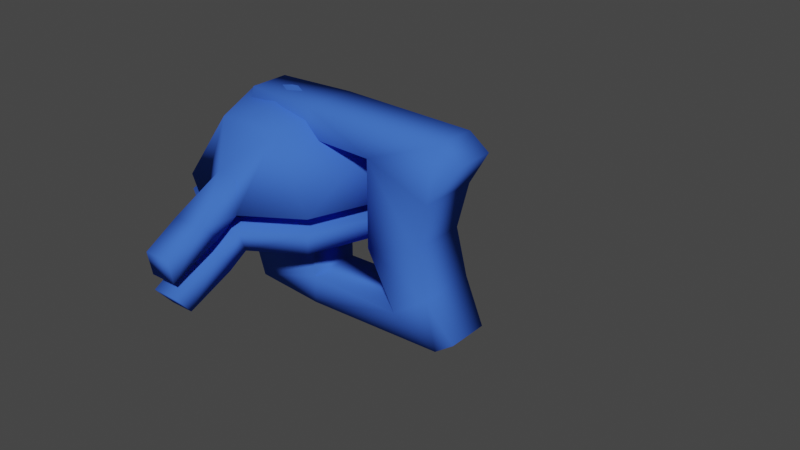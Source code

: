 # Source: c_microwave_gun.blend  (saved by Blender 3.3.6; exported with 4.5.12 LTS)
import bpy
from mathutils import Matrix  # noqa: F401  (used for matrix-valued properties, if any)

bpy.ops.wm.read_factory_settings(use_empty=True)
scene = bpy.context.scene
scene.name = 'Scene'

# ---- collections
col_collection = bpy.data.collections.new('Collection'); scene.collection.children.link(col_collection)

# ---- materials (node trees are filled in below, after node groups)
mat_none = bpy.data.materials.new('<none>')
mat_none.use_transparent_shadow = False
mat_none.diffuse_color = (0.04983, 0.1456, 0.6906, 1.0)

# ---- material node trees

# ---- world
world_world = bpy.data.worlds.new('World'); scene.world = world_world
world_world.use_nodes = True; world_world.node_tree.nodes.clear()
_N = world_world.node_tree.nodes; _L = world_world.node_tree.links
n0 = _N.new('ShaderNodeOutputWorld'); n0.name = 'World Output'; n0.location = (300, 300)
n1 = _N.new('ShaderNodeBackground'); n1.name = 'Background'; n1.location = (10, 300)
n1.inputs[0].default_value = (0.05088, 0.05088, 0.05088, 1.0)
_L.new(n1.outputs[0], n0.inputs[0])
n0.is_active_output = True
world_world.color = (0.05088, 0.05088, 0.05088)
world_world.use_sun_shadow = False
world_world.sun_shadow_jitter_overblur = 0.0

# ---- meshes
me_gun__superhigh_001 = bpy.data.meshes.new('gun  superhigh.001')
me_gun__superhigh_001.from_pydata([(-0.9112, -0.6028, -3.021), (-0.9112, 0.6028, -3.021), (1.375, 0.8018, -3.021), (1.375, -0.8018, -3.021), (-0.9112, -0.6028, 2.931), (1.375, -0.8018, 2.931), (1.375, 0.8018, 2.931), (-0.9112, 0.6028, 2.931), (1.375, -0.8018, -2.171), (-1.858, -0.6028, -0.000575), (1.375, -0.8018, 2.081), (5.593, -0.6414, -3.021), (5.593, 0.6414, -3.021), (6.19, 0.6414, -2.582), (6.19, -0.6414, -2.582), (1.375, 0.8018, -2.171), (1.375, 0.8018, 2.081), (6.19, -0.6414, 2.49), (6.19, 0.6414, 2.49), (5.593, 0.6414, 2.931), (5.593, -0.6414, 2.931), (-1.858, 0.6028, -0.000575), (4.368, -0.8909, -2.171), (3.483, -0.8909, 2.081), (4.368, 0.8909, -2.171), (3.483, 0.8909, 2.081), (5.438, 0.8909, -1.416), (5.438, -0.8909, -1.416), (5.438, 0.8909, 1.347), (5.438, -0.8909, 1.347), (3.483, 0.8909, -0.5092), (3.483, -0.8909, -0.5092), (5.081, 0.8909, -0.0458), (5.081, -0.8909, -0.0458)], [], [(0, 1, 2), (2, 3, 0), (4, 5, 6), (6, 7, 4), (0, 3, 8), (0, 8, 9), (10, 9, 8), (4, 10, 5), (11, 12, 13), (13, 14, 11), (8, 15, 16), (16, 10, 8), (17, 18, 19), (19, 20, 17), (1, 15, 2), (21, 16, 15), (16, 21, 7), (7, 6, 16), (1, 0, 9), (9, 21, 1), (4, 7, 21), (21, 9, 4), (3, 2, 12), (12, 11, 3), (3, 22, 8), (5, 10, 23), (2, 15, 24), (24, 12, 2), (15, 8, 22), (22, 24, 15), (10, 16, 25), (25, 23, 10), (6, 25, 16), (12, 26, 13), (22, 3, 11), (11, 27, 22), (25, 6, 19), (19, 28, 25), (6, 5, 20), (20, 19, 6), (5, 23, 20), (17, 20, 29), (23, 25, 30), (30, 31, 23), (30, 24, 22), (22, 31, 30), (25, 28, 32), (32, 30, 25), (26, 24, 30), (30, 32, 26), (26, 12, 24), (20, 23, 29), (23, 31, 33), (33, 29, 23), (27, 33, 31), (31, 22, 27), (10, 4, 9), (15, 1, 21), (18, 28, 19), (27, 11, 14), (18, 17, 29), (29, 28, 18), (28, 29, 33), (33, 32, 28), (32, 33, 27), (27, 26, 32), (26, 27, 14), (14, 13, 26)])
me_gun__superhigh_001.polygons.foreach_set('use_smooth', [True] * 68)
_uv = me_gun__superhigh_001.uv_layers.new(name='UVMap_0')
_uv.uv.foreach_set('vector', [0.0, 0.0, 0.0, 0.0, 0.0, 0.0, 0.0, 0.0, 0.0, 0.0, 0.0, 0.0, 0.0, 0.0, 0.0, 0.0, 0.0, 0.0, 0.0, 0.0, 0.0, 0.0, 0.0, 0.0, 0.0, 0.0, 0.0, 0.0, 0.0, 0.0, 0.0, 0.0, 0.0, 0.0, 0.0, 0.0, 0.0, 0.0, 0.0, 0.0, 0.0, 0.0, 0.0, 0.0, 0.0, 0.0, 0.0, 0.0, 0.0, 0.0, 0.0, 0.0, 0.0, 0.0, 0.0, 0.0, 0.0, 0.0, 0.0, 0.0, 0.0, 0.0, 0.0, 0.0, 0.0, 0.0, 0.0, 0.0, 0.0, 0.0, 0.0, 0.0, 0.0, 0.0, 0.0, 0.0, 0.0, 0.0, 0.0, 0.0, 0.0, 0.0, 0.0, 0.0, 0.0, 0.0, 0.0, 0.0, 0.0, 0.0, 0.0, 0.0, 0.0, 0.0, 0.0, 0.0, 0.0, 0.0, 0.0, 0.0, 0.0, 0.0, 0.0, 0.0, 0.0, 0.0, 0.0, 0.0, 0.0, 0.0, 0.0, 0.0, 0.0, 0.0, 0.0, 0.0, 0.0, 0.0, 0.0, 0.0, 0.0, 0.0, 0.0, 0.0, 0.0, 0.0, 0.0, 0.0, 0.0, 0.0, 0.0, 0.0, 0.0, 0.0, 0.0, 0.0, 0.0, 0.0, 0.0, 0.0, 0.0, 0.0, 0.0, 0.0, 0.0, 0.0, 0.0, 0.0, 0.0, 0.0, 0.0, 0.0, 0.0, 0.0, 0.0, 0.0, 0.0, 0.0, 0.0, 0.0, 0.0, 0.0, 0.0, 0.0, 0.0, 0.0, 0.0, 0.0, 0.0, 0.0, 0.0, 0.0, 0.0, 0.0, 0.0, 0.0, 0.0, 0.0, 0.0, 0.0, 0.0, 0.0, 0.0, 0.0, 0.0, 0.0, 0.0, 0.0, 0.0, 0.0, 0.0, 0.0, 0.0, 0.0, 0.0, 0.0, 0.0, 0.0, 0.0, 0.0, 0.0, 0.0, 0.0, 0.0, 0.0, 0.0, 0.0, 0.0, 0.0, 0.0, 0.0, 0.0, 0.0, 0.0, 0.0, 0.0, 0.0, 0.0, 0.0, 0.0, 0.0, 0.0, 0.0, 0.0, 0.0, 0.0, 0.0, 0.0, 0.0, 0.0, 0.0, 0.0, 0.0, 0.0, 0.0, 0.0, 0.0, 0.0, 0.0, 0.0, 0.0, 0.0, 0.0, 0.0, 0.0, 0.0, 0.0, 0.0, 0.0, 0.0, 0.0, 0.0, 0.0, 0.0, 0.0, 0.0, 0.0, 0.0, 0.0, 0.0, 0.0, 0.0, 0.0, 0.0, 0.0, 0.0, 0.0, 0.0, 0.0, 0.0, 0.0, 0.0, 0.0, 0.0, 0.0, 0.0, 0.0, 0.0, 0.0, 0.0, 0.0, 0.0, 0.0, 0.0, 0.0, 0.0, 0.0, 0.0, 0.0, 0.0, 0.0, 0.0, 0.0, 0.0, 0.0, 0.0, 0.0, 0.0, 0.0, 0.0, 0.0, 0.0, 0.0, 0.0, 0.0, 0.0, 0.0, 0.0, 0.0, 0.0, 0.0, 0.0, 0.0, 0.0, 0.0, 0.0, 0.0, 0.0, 0.0, 0.0, 0.0, 0.0, 0.0, 0.0, 0.0, 0.0, 0.0, 0.0, 0.0, 0.0, 0.0, 0.0, 0.0, 0.0, 0.0, 0.0, 0.0, 0.0, 0.0, 0.0, 0.0, 0.0, 0.0, 0.0, 0.0, 0.0, 0.0, 0.0, 0.0, 0.0, 0.0, 0.0, 0.0, 0.0, 0.0, 0.0, 0.0, 0.0, 0.0, 0.0, 0.0, 0.0, 0.0, 0.0, 0.0, 0.0, 0.0, 0.0, 0.0, 0.0, 0.0, 0.0, 0.0, 0.0, 0.0, 0.0, 0.0, 0.0, 0.0, 0.0, 0.0, 0.0, 0.0, 0.0, 0.0, 0.0, 0.0, 0.0, 0.0, 0.0, 0.0, 0.0, 0.0, 0.0, 0.0, 0.0, 0.0, 0.0, 0.0, 0.0, 0.0, 0.0, 0.0, 0.0, 0.0, 0.0, 0.0, 0.0])
me_gun__superhigh_001.materials.append(mat_none)
me_gun__superhigh_001.update()
me_rotator_back__superhigh_001 = bpy.data.meshes.new('rotator_back  superhigh.001')
me_rotator_back__superhigh_001.from_pydata([(1.487, 0.0, 2.665), (2.576, 0.0, 1.685), (0.9738, 1.687, 2.37), (0.0, 0.8588, 2.665), (2.975, 0.0, 0.3465), (2.279, 1.912, 0.3465), (0.6716, 2.93, 0.3465), (0.0, 0.0, 3.024), (0.0, 1.461, 2.538), (-2.576, 0.0, 1.685), (-1.487, 0.0, 2.665), (-0.9738, 1.687, 2.37), (-2.975, 0.0, 0.3465), (-2.279, 1.912, 0.3465), (-0.6716, 2.93, 0.3465), (-0.3358, 2.564, 1.211), (0.3358, 2.564, 1.211), (-0.5103, 3.988, 0.3341), (-0.4133, 5.116, -0.2088), (-0.4133, 4.989, -0.93), (-0.5103, 3.47, -0.1838), (0.5103, 3.988, 0.3343), (0.5103, 3.47, -0.1838), (0.4133, 4.989, -0.93), (0.4133, 5.116, -0.2088), (0.9738, -1.687, 2.37), (0.0, -0.8588, 2.665), (2.279, -1.912, 0.3465), (0.6716, -2.93, 0.3465), (0.0, -1.461, 2.538), (-0.9738, -1.687, 2.37), (-2.279, -1.912, 0.3465), (-0.6716, -2.93, 0.3465), (-0.3358, -2.564, 1.211), (0.3358, -2.564, 1.211), (-0.4133, -5.116, -0.2088), (-0.5103, -3.988, 0.3341), (-0.4133, -4.989, -0.93), (-0.5103, -3.47, -0.1838), (0.5103, -3.47, -0.1838), (0.5103, -3.988, 0.3343), (0.4133, -4.989, -0.93), (0.4133, -5.116, -0.2088)], [], [(0, 1, 2), (2, 8, 3), (3, 0, 2), (1, 4, 5), (1, 5, 2), (2, 5, 6), (7, 0, 3), (9, 10, 11), (3, 8, 11), (11, 10, 3), (12, 9, 13), (13, 9, 11), (13, 11, 14), (15, 14, 11), (10, 7, 3), (6, 16, 2), (17, 18, 19), (19, 20, 17), (21, 22, 23), (23, 24, 21), (20, 19, 23), (23, 22, 20), (19, 18, 24), (24, 23, 19), (18, 17, 21), (21, 24, 18), (21, 17, 15), (15, 16, 21), (16, 15, 11), (11, 2, 16), (2, 11, 8), (17, 20, 14), (14, 15, 17), (22, 21, 6), (16, 6, 21), (20, 22, 6), (6, 14, 20), (1, 0, 25), (26, 29, 25), (25, 0, 26), (4, 1, 27), (27, 1, 25), (27, 25, 28), (0, 7, 26), (10, 9, 30), (30, 29, 26), (26, 10, 30), (9, 12, 31), (9, 31, 30), (30, 31, 32), (32, 33, 30), (7, 10, 26), (34, 28, 25), (35, 36, 37), (38, 37, 36), (39, 40, 41), (42, 41, 40), (37, 38, 39), (39, 41, 37), (35, 37, 41), (41, 42, 35), (36, 35, 40), (42, 40, 35), (36, 40, 33), (34, 33, 40), (33, 34, 25), (25, 30, 33), (30, 25, 29), (38, 36, 32), (33, 32, 36), (40, 39, 28), (28, 34, 40), (39, 38, 32), (32, 28, 39), (5, 4, 27), (27, 6, 5), (13, 32, 31), (31, 12, 13), (27, 28, 32), (32, 6, 27), (14, 6, 32), (32, 13, 14)])
me_rotator_back__superhigh_001.polygons.foreach_set('use_smooth', [True] * 82)
_uv = me_rotator_back__superhigh_001.uv_layers.new(name='UVMap_0')
_uv.uv.foreach_set('vector', [0.0, 0.0, 0.0, 0.0, 0.0, 0.0, 0.0, 0.0, 0.0, 0.0, 0.0, 0.0, 0.0, 0.0, 0.0, 0.0, 0.0, 0.0, 0.0, 0.0, 0.0, 0.0, 0.0, 0.0, 0.0, 0.0, 0.0, 0.0, 0.0, 0.0, 0.0, 0.0, 0.0, 0.0, 0.0, 0.0, 0.0, 0.0, 0.0, 0.0, 0.0, 0.0, 0.0, 0.0, 0.0, 0.0, 0.0, 0.0, 0.0, 0.0, 0.0, 0.0, 0.0, 0.0, 0.0, 0.0, 0.0, 0.0, 0.0, 0.0, 0.0, 0.0, 0.0, 0.0, 0.0, 0.0, 0.0, 0.0, 0.0, 0.0, 0.0, 0.0, 0.0, 0.0, 0.0, 0.0, 0.0, 0.0, 0.0, 0.0, 0.0, 0.0, 0.0, 0.0, 0.0, 0.0, 0.0, 0.0, 0.0, 0.0, 0.0, 0.0, 0.0, 0.0, 0.0, 0.0, 0.0, 0.0, 0.0, 0.0, 0.0, 0.0, 0.0, 0.0, 0.0, 0.0, 0.0, 0.0, 0.0, 0.0, 0.0, 0.0, 0.0, 0.0, 0.0, 0.0, 0.0, 0.0, 0.0, 0.0, 0.0, 0.0, 0.0, 0.0, 0.0, 0.0, 0.0, 0.0, 0.0, 0.0, 0.0, 0.0, 0.0, 0.0, 0.0, 0.0, 0.0, 0.0, 0.0, 0.0, 0.0, 0.0, 0.0, 0.0, 0.0, 0.0, 0.0, 0.0, 0.0, 0.0, 0.0, 0.0, 0.0, 0.0, 0.0, 0.0, 0.0, 0.0, 0.0, 0.0, 0.0, 0.0, 0.0, 0.0, 0.0, 0.0, 0.0, 0.0, 0.0, 0.0, 0.0, 0.0, 0.0, 0.0, 0.0, 0.0, 0.0, 0.0, 0.0, 0.0, 0.0, 0.0, 0.0, 0.0, 0.0, 0.0, 0.0, 0.0, 0.0, 0.0, 0.0, 0.0, 0.0, 0.0, 0.0, 0.0, 0.0, 0.0, 0.0, 0.0, 0.0, 0.0, 0.0, 0.0, 0.0, 0.0, 0.0, 0.0, 0.0, 0.0, 0.0, 0.0, 0.0, 0.0, 0.0, 0.0, 0.0, 0.0, 0.0, 0.0, 0.0, 0.0, 0.0, 0.0, 0.0, 0.0, 0.0, 0.0, 0.0, 0.0, 0.0, 0.0, 0.0, 0.0, 0.0, 0.0, 0.0, 0.0, 0.0, 0.0, 0.0, 0.0, 0.0, 0.0, 0.0, 0.0, 0.0, 0.0, 0.0, 0.0, 0.0, 0.0, 0.0, 0.0, 0.0, 0.0, 0.0, 0.0, 0.0, 0.0, 0.0, 0.0, 0.0, 0.0, 0.0, 0.0, 0.0, 0.0, 0.0, 0.0, 0.0, 0.0, 0.0, 0.0, 0.0, 0.0, 0.0, 0.0, 0.0, 0.0, 0.0, 0.0, 0.0, 0.0, 0.0, 0.0, 0.0, 0.0, 0.0, 0.0, 0.0, 0.0, 0.0, 0.0, 0.0, 0.0, 0.0, 0.0, 0.0, 0.0, 0.0, 0.0, 0.0, 0.0, 0.0, 0.0, 0.0, 0.0, 0.0, 0.0, 0.0, 0.0, 0.0, 0.0, 0.0, 0.0, 0.0, 0.0, 0.0, 0.0, 0.0, 0.0, 0.0, 0.0, 0.0, 0.0, 0.0, 0.0, 0.0, 0.0, 0.0, 0.0, 0.0, 0.0, 0.0, 0.0, 0.0, 0.0, 0.0, 0.0, 0.0, 0.0, 0.0, 0.0, 0.0, 0.0, 0.0, 0.0, 0.0, 0.0, 0.0, 0.0, 0.0, 0.0, 0.0, 0.0, 0.0, 0.0, 0.0, 0.0, 0.0, 0.0, 0.0, 0.0, 0.0, 0.0, 0.0, 0.0, 0.0, 0.0, 0.0, 0.0, 0.0, 0.0, 0.0, 0.0, 0.0, 0.0, 0.0, 0.0, 0.0, 0.0, 0.0, 0.0, 0.0, 0.0, 0.0, 0.0, 0.0, 0.0, 0.0, 0.0, 0.0, 0.0, 0.0, 0.0, 0.0, 0.0, 0.0, 0.0, 0.0, 0.0, 0.0, 0.0, 0.0, 0.0, 0.0, 0.0, 0.0, 0.0, 0.0, 0.0, 0.0, 0.0, 0.0, 0.0, 0.0, 0.0, 0.0, 0.0, 0.0, 0.0, 0.0, 0.0, 0.0, 0.0, 0.0, 0.0, 0.0, 0.0, 0.0, 0.0, 0.0, 0.0, 0.0, 0.0, 0.0, 0.0, 0.0, 0.0, 0.0, 0.0, 0.0, 0.0, 0.0, 0.0, 0.0, 0.0, 0.0, 0.0, 0.0, 0.0, 0.0, 0.0, 0.0, 0.0, 0.0, 0.0, 0.0, 0.0, 0.0, 0.0, 0.0, 0.0, 0.0, 0.0, 0.0, 0.0, 0.0, 0.0, 0.0, 0.0, 0.0, 0.0, 0.0, 0.0, 0.0, 0.0, 0.0, 0.0, 0.0, 0.0, 0.0, 0.0, 0.0, 0.0, 0.0, 0.0, 0.0, 0.0, 0.0, 0.0])
me_rotator_back__superhigh_001.materials.append(mat_none)
me_rotator_back__superhigh_001.update()
me_rotator_front01__superhigh_001 = bpy.data.meshes.new('rotator_front01  superhigh.001')
me_rotator_front01__superhigh_001.from_pydata([(0.6143, 2.637, -0.846), (2.061, 1.721, -0.846), (2.687, 0.0, -0.846), (-2.041, 1.721, -0.846), (-0.5946, 2.637, -0.846), (-2.668, 0.0, -0.846), (-0.4494, 3.123, -1.323), (-0.3621, 4.49, -1.995), (0.3819, 4.49, -1.995), (0.4691, 3.123, -1.323), (2.061, -1.721, -0.846), (0.6143, -2.637, -0.846), (-0.5946, -2.637, -0.846), (-2.041, -1.721, -0.846), (-0.3621, -4.49, -1.995), (-0.4494, -3.123, -1.323), (0.3819, -4.49, -1.995), (0.4691, -3.123, -1.323), (0.6716, 2.93, -0.1168), (2.279, 1.912, -0.1168), (2.975, 0.0, -0.1168), (-2.279, 1.912, -0.1168), (-0.6716, 2.93, -0.1168), (-2.975, 0.0, -0.1168), (-0.5103, 3.47, -0.6471), (-0.4133, 4.989, -1.393), (0.4133, 4.989, -1.393), (0.5103, 3.47, -0.6471), (2.279, -1.912, -0.1168), (0.6716, -2.93, -0.1168), (-0.6716, -2.93, -0.1168), (-2.279, -1.912, -0.1168), (-0.4133, -4.989, -1.393), (-0.5103, -3.47, -0.6471), (0.4133, -4.989, -1.393), (0.5103, -3.47, -0.6471)], [], [(0, 1, 2), (2, 4, 0), (3, 4, 2), (2, 5, 3), (6, 7, 8), (8, 9, 6), (6, 9, 0), (0, 4, 6), (10, 11, 12), (12, 2, 10), (12, 13, 5), (5, 2, 12), (14, 15, 17), (17, 16, 14), (17, 15, 12), (12, 11, 17), (18, 19, 1), (1, 0, 18), (19, 20, 2), (2, 1, 19), (21, 22, 4), (4, 3, 21), (23, 21, 3), (3, 5, 23), (24, 25, 7), (7, 6, 24), (25, 26, 8), (8, 7, 25), (26, 27, 9), (9, 8, 26), (27, 18, 0), (0, 9, 27), (28, 29, 11), (11, 10, 28), (20, 28, 10), (10, 2, 20), (30, 31, 13), (13, 12, 30), (31, 23, 5), (5, 13, 31), (32, 33, 15), (15, 14, 32), (34, 32, 14), (14, 16, 34), (35, 34, 16), (16, 17, 35), (29, 35, 17), (17, 11, 29), (33, 30, 12), (12, 15, 33), (26, 25, 24), (24, 27, 26), (27, 24, 22), (22, 18, 27), (29, 30, 33), (33, 35, 29), (35, 33, 32), (32, 34, 35), (18, 23, 20), (20, 19, 18), (22, 21, 23), (23, 18, 22), (23, 31, 30), (30, 20, 23), (29, 28, 20), (20, 30, 29), (24, 6, 4), (4, 22, 24)])
me_rotator_front01__superhigh_001.polygons.foreach_set('use_smooth', [True] * 68)
_uv = me_rotator_front01__superhigh_001.uv_layers.new(name='UVMap_0')
_uv.uv.foreach_set('vector', [0.0, 0.0, 0.0, 0.0, 0.0, 0.0, 0.0, 0.0, 0.0, 0.0, 0.0, 0.0, 0.0, 0.0, 0.0, 0.0, 0.0, 0.0, 0.0, 0.0, 0.0, 0.0, 0.0, 0.0, 0.0, 0.0, 0.0, 0.0, 0.0, 0.0, 0.0, 0.0, 0.0, 0.0, 0.0, 0.0, 0.0, 0.0, 0.0, 0.0, 0.0, 0.0, 0.0, 0.0, 0.0, 0.0, 0.0, 0.0, 0.0, 0.0, 0.0, 0.0, 0.0, 0.0, 0.0, 0.0, 0.0, 0.0, 0.0, 0.0, 0.0, 0.0, 0.0, 0.0, 0.0, 0.0, 0.0, 0.0, 0.0, 0.0, 0.0, 0.0, 0.0, 0.0, 0.0, 0.0, 0.0, 0.0, 0.0, 0.0, 0.0, 0.0, 0.0, 0.0, 0.0, 0.0, 0.0, 0.0, 0.0, 0.0, 0.0, 0.0, 0.0, 0.0, 0.0, 0.0, 0.0, 0.0, 0.0, 0.0, 0.0, 0.0, 0.0, 0.0, 0.0, 0.0, 0.0, 0.0, 0.0, 0.0, 0.0, 0.0, 0.0, 0.0, 0.0, 0.0, 0.0, 0.0, 0.0, 0.0, 0.0, 0.0, 0.0, 0.0, 0.0, 0.0, 0.0, 0.0, 0.0, 0.0, 0.0, 0.0, 0.0, 0.0, 0.0, 0.0, 0.0, 0.0, 0.0, 0.0, 0.0, 0.0, 0.0, 0.0, 0.0, 0.0, 0.0, 0.0, 0.0, 0.0, 0.0, 0.0, 0.0, 0.0, 0.0, 0.0, 0.0, 0.0, 0.0, 0.0, 0.0, 0.0, 0.0, 0.0, 0.0, 0.0, 0.0, 0.0, 0.0, 0.0, 0.0, 0.0, 0.0, 0.0, 0.0, 0.0, 0.0, 0.0, 0.0, 0.0, 0.0, 0.0, 0.0, 0.0, 0.0, 0.0, 0.0, 0.0, 0.0, 0.0, 0.0, 0.0, 0.0, 0.0, 0.0, 0.0, 0.0, 0.0, 0.0, 0.0, 0.0, 0.0, 0.0, 0.0, 0.0, 0.0, 0.0, 0.0, 0.0, 0.0, 0.0, 0.0, 0.0, 0.0, 0.0, 0.0, 0.0, 0.0, 0.0, 0.0, 0.0, 0.0, 0.0, 0.0, 0.0, 0.0, 0.0, 0.0, 0.0, 0.0, 0.0, 0.0, 0.0, 0.0, 0.0, 0.0, 0.0, 0.0, 0.0, 0.0, 0.0, 0.0, 0.0, 0.0, 0.0, 0.0, 0.0, 0.0, 0.0, 0.0, 0.0, 0.0, 0.0, 0.0, 0.0, 0.0, 0.0, 0.0, 0.0, 0.0, 0.0, 0.0, 0.0, 0.0, 0.0, 0.0, 0.0, 0.0, 0.0, 0.0, 0.0, 0.0, 0.0, 0.0, 0.0, 0.0, 0.0, 0.0, 0.0, 0.0, 0.0, 0.0, 0.0, 0.0, 0.0, 0.0, 0.0, 0.0, 0.0, 0.0, 0.0, 0.0, 0.0, 0.0, 0.0, 0.0, 0.0, 0.0, 0.0, 0.0, 0.0, 0.0, 0.0, 0.0, 0.0, 0.0, 0.0, 0.0, 0.0, 0.0, 0.0, 0.0, 0.0, 0.0, 0.0, 0.0, 0.0, 0.0, 0.0, 0.0, 0.0, 0.0, 0.0, 0.0, 0.0, 0.0, 0.0, 0.0, 0.0, 0.0, 0.0, 0.0, 0.0, 0.0, 0.0, 0.0, 0.0, 0.0, 0.0, 0.0, 0.0, 0.0, 0.0, 0.0, 0.0, 0.0, 0.0, 0.0, 0.0, 0.0, 0.0, 0.0, 0.0, 0.0, 0.0, 0.0, 0.0, 0.0, 0.0, 0.0, 0.0, 0.0, 0.0, 0.0, 0.0, 0.0, 0.0, 0.0, 0.0, 0.0, 0.0, 0.0, 0.0, 0.0, 0.0, 0.0, 0.0, 0.0, 0.0, 0.0, 0.0, 0.0, 0.0, 0.0, 0.0, 0.0, 0.0, 0.0, 0.0, 0.0, 0.0, 0.0, 0.0, 0.0, 0.0, 0.0, 0.0, 0.0, 0.0, 0.0, 0.0, 0.0, 0.0, 0.0, 0.0, 0.0, 0.0, 0.0])
me_rotator_front01__superhigh_001.materials.append(mat_none)
me_rotator_front01__superhigh_001.update()
arm_armature = bpy.data.armatures.new('Armature')  # bones are not reproduced

# ---- objects
ob_armature = bpy.data.objects.new('Armature', arm_armature)
ob_gun__superhigh = bpy.data.objects.new('gun  superhigh', me_gun__superhigh_001)
ob_rotator_back__superhigh = bpy.data.objects.new('rotator_back  superhigh', me_rotator_back__superhigh_001)
ob_rotator_front01__superhigh = bpy.data.objects.new('rotator_front01  superhigh', me_rotator_front01__superhigh_001)

# ---- transforms, parenting, visibility, modifiers, constraints
ob_armature.location = (0.0, 0.0, 0.0)
ob_gun__superhigh.parent = ob_armature
ob_gun__superhigh.location = (0.0, 0.0, 0.0)
_vg = ob_gun__superhigh.vertex_groups.new(name='gun')
_vg.add([0, 1, 2, 3, 4, 5, 6, 7, 8, 9, 10, 11, 12, 13, 14, 15, 16, 17, 18, 19, 20, 21, 22, 23, 24, 25, 26, 27, 28, 29, 30, 31, 32, 33], 1.0, 'REPLACE')
_m = ob_gun__superhigh.modifiers.new('Armature', 'ARMATURE')
_m.object = ob_armature
ob_rotator_back__superhigh.parent = ob_armature
ob_rotator_back__superhigh.location = (0.0, 0.0, 0.0)
_vg = ob_rotator_back__superhigh.vertex_groups.new(name='rotator_back')
_vg.add([0, 1, 2, 3, 4, 5, 6, 7, 8, 9, 10, 11, 12, 13, 14, 15, 16, 17, 18, 19, 20, 21, 22, 23, 24, 25, 26, 27, 28, 29, 30, 31, 32, 33, 34, 35, 36, 37, 38, 39, 40, 41, 42], 1.0, 'REPLACE')
_m = ob_rotator_back__superhigh.modifiers.new('Armature', 'ARMATURE')
_m.object = ob_armature
ob_rotator_front01__superhigh.parent = ob_armature
ob_rotator_front01__superhigh.location = (0.0, 0.0, 0.0)
_vg = ob_rotator_front01__superhigh.vertex_groups.new(name='rotator_front01')
_vg.add([0, 1, 2, 3, 4, 5, 6, 7, 8, 9, 10, 11, 12, 13, 14, 15, 16, 17, 18, 19, 20, 21, 22, 23, 24, 25, 26, 27, 28, 29, 30, 31, 32, 33, 34, 35], 1.0, 'REPLACE')
_m = ob_rotator_front01__superhigh.modifiers.new('Armature', 'ARMATURE')
_m.object = ob_armature

# ---- collection membership
col_collection.objects.link(ob_armature)
col_collection.objects.link(ob_gun__superhigh)
col_collection.objects.link(ob_rotator_back__superhigh)
col_collection.objects.link(ob_rotator_front01__superhigh)

# ---- scene / render settings (as saved in the file)
scene.frame_start = 1; scene.frame_end = 2; scene.frame_set(1)
scene.render.engine = 'BLENDER_EEVEE_NEXT'
scene.render.fps = 30
scene.cycles.sampling_pattern = 'TABULATED_SOBOL'
scene.cycles.use_light_tree = False
scene.view_settings.view_transform = 'Filmic'
bpy.context.view_layer.update()

# ---- added for rendering (the .blend has no active camera and no usable light): camera, sun
cam_auto = bpy.data.cameras.new('AutoCamera')
cam_auto.lens = 50.0
cam_auto.sensor_width = 36.0
cam_auto.clip_end = 1000.0
ob_auto_camera = bpy.data.objects.new('AutoCamera', cam_auto)
scene.collection.objects.link(ob_auto_camera)
ob_auto_camera.location = (20.7639, -20.302, 13.4886)
ob_auto_camera.rotation_euler = (1.09748, -7.21219e-08, 0.694738)
scene.camera = ob_auto_camera
light_auto_sun = bpy.data.lights.new('AutoSun', 'SUN')
light_auto_sun.energy = 3.0
light_auto_sun.angle = 0.0523599
ob_auto_sun = bpy.data.objects.new('AutoSun', light_auto_sun)
scene.collection.objects.link(ob_auto_sun)
ob_auto_sun.rotation_euler = (0.872665, 0.174533, 0.523599)
bpy.context.view_layer.update()
